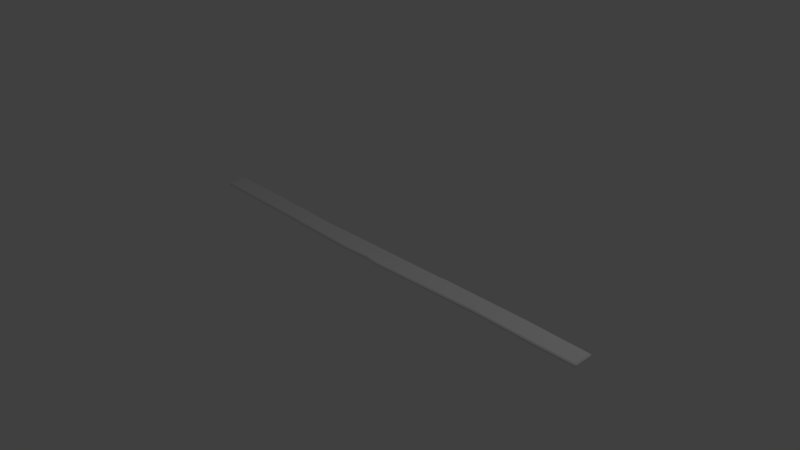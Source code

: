 # Source: Wood_Board_01.blend  (saved by Blender 2.78.0; exported with 4.5.12 LTS)
import bpy
from mathutils import Matrix  # noqa: F401  (used for matrix-valued properties, if any)

bpy.ops.wm.read_factory_settings(use_empty=True)
scene = bpy.context.scene
scene.name = 'Scene'

# ---- collections
col_collection_1 = bpy.data.collections.new('Collection 1'); scene.collection.children.link(col_collection_1)

# ---- world
world_world = bpy.data.worlds.new('World'); scene.world = world_world
world_world.color = (0.05088, 0.05088, 0.05088)
world_world.use_sun_shadow = False
world_world.sun_shadow_jitter_overblur = 0.0
world_world.cycles.sampling_method = 'MANUAL'

# ---- cameras
cam_camera = bpy.data.cameras.new('Camera')
cam_camera.clip_end = 100.0
cam_camera.lens = 35.0
cam_camera.sensor_width = 32.0
cam_camera.sensor_height = 18.0
cam_camera.ortho_scale = 7.314
cam_camera.dof.focus_distance = 0.0
cam_camera.dof.aperture_fstop = 128.0

# ---- lights
light_lamp = bpy.data.lights.new('Lamp', 'POINT')
light_lamp.transmission_factor = 0.0
light_lamp.cutoff_distance = 30.0
light_lamp.energy = 100.0
light_lamp.shadow_buffer_clip_start = 1.001
light_lamp.shadow_soft_size = 0.1
light_lamp.shadow_maximum_resolution = 0.006
light_lamp.use_absolute_resolution = True

# ---- meshes
me_plane = bpy.data.meshes.new('Plane')
me_plane.from_pydata([(13.44, 0.6719, 0.0), (10.03, 0.7949, 0.0), (-1.0, 1.0, 0.0), (5.48, 0.918, 0.0), (15.49, 0.7539, 0.0), (26.64, 0.877, 0.0), (27.26, 1.009, 0.0), (27.59, 1.05, 0.0), (28.2, 0.959, 0.0), (35.5, 1.0, 0.0), (41.45, 0.877, 0.0), (41.45, -1.055, 0.0), (37.43, -1.055, 0.0), (32.02, -0.9728, 0.0), (26.93, -1.137, 0.0), (21.07, -1.342, 0.0), (19.79, -1.178, 0.0), (17.21, -1.342, 0.0), (8.351, -1.096, 0.0), (-1.0, -0.9728, 0.0), (13.44, 0.6719, 0.3), (15.49, 0.7539, 0.3), (10.03, 0.7949, 0.3), (5.48, 0.918, 0.3), (-1.0, 1.0, 0.3), (26.64, 0.877, 0.3), (27.26, 0.969, 0.3), (27.59, 0.979, 0.3), (28.2, 0.959, 0.3), (35.5, 1.0, 0.3), (41.45, 0.877, 0.3), (41.45, -1.055, 0.3), (37.43, -1.055, 0.3), (32.02, -0.9728, 0.3), (26.93, -1.137, 0.3), (21.07, -1.342, 0.3), (19.79, -1.178, 0.3), (17.21, -1.342, 0.3), (8.351, -1.096, 0.3), (-1.0, -0.9728, 0.3)], [], [(0, 4, 5, 6, 7, 8, 9, 10, 11, 12, 13, 14, 15, 16, 17, 18, 19, 2, 3, 1), (20, 22, 23, 24, 39, 38, 37, 36, 35, 34, 33, 32, 31, 30, 29, 28, 27, 26, 25, 21), (10, 9, 29, 30), (1, 3, 23, 22), (18, 17, 37, 38), (11, 10, 30, 31), (3, 2, 24, 23), (19, 18, 38, 39), (12, 11, 31, 32), (5, 4, 21, 25), (2, 19, 39, 24), (13, 12, 32, 33), (6, 5, 25, 26), (14, 13, 33, 34), (7, 6, 26, 27), (15, 14, 34, 35), (8, 7, 27, 28), (4, 0, 20, 21), (16, 15, 35, 36), (9, 8, 28, 29), (0, 1, 22, 20), (17, 16, 36, 37)])
_uv = me_plane.uv_layers.new(name='UVMap')
_uv.uv.foreach_set('vector', [0.3597, 0.3401, 0.3736, 0.3884, 0.392, 0.6512, 0.4153, 0.6657, 0.4224, 0.6735, 0.4061, 0.6879, 0.4111, 0.8599, 0.3874, 1.0, 0.0446, 0.9999, 0.04585, 0.9052, 0.06209, 0.7777, 0.03457, 0.6579, 0.0, 0.5198, 0.02951, 0.4898, 0.0012, 0.4289, 0.04763, 0.2203, 0.07237, 0.0, 0.4224, 8.139e-05, 0.4059, 0.1527, 0.3826, 0.26, 0.4807, 0.3401, 0.4588, 0.2599, 0.437, 0.1526, 0.4224, 0.0, 0.7725, 1.095e-07, 0.7944, 0.2203, 0.838, 0.429, 0.8089, 0.4898, 0.838, 0.5198, 0.8016, 0.6579, 0.7725, 0.7777, 0.7871, 0.9052, 0.7871, 0.9999, 0.4443, 0.9999, 0.4224, 0.8598, 0.4297, 0.6879, 0.4262, 0.6734, 0.428, 0.6657, 0.4443, 0.6512, 0.4661, 0.3884, 0.8922, 2.786e-06, 0.8931, 0.14, 0.8399, 0.14, 0.839, 0.0, 0.8921, 0.74, 0.8929, 0.8472, 0.8397, 0.8472, 0.8389, 0.74, 0.9468, 0.2203, 0.9468, 0.429, 0.8935, 0.429, 0.8935, 0.2203, 1.0, 0.04647, 1.0, 0.09197, 0.9468, 0.09197, 0.9468, 0.04647, 0.8929, 0.8472, 0.8935, 0.9998, 0.8403, 0.9998, 0.8397, 0.8472, 0.9468, 0.0, 0.9468, 0.2203, 0.8935, 0.2203, 0.8935, 0.0, 0.9468, 0.9052, 0.9468, 0.9999, 0.8935, 0.9999, 0.8935, 0.9052, 0.8924, 0.3487, 0.8917, 0.6115, 0.8385, 0.6115, 0.8392, 0.3487, 1.0, 2.808e-09, 1.0, 0.04647, 0.9468, 0.04647, 0.9468, 0.0, 0.9468, 0.7777, 0.9468, 0.9052, 0.8935, 0.9052, 0.8935, 0.7777, 0.8933, 0.3342, 0.8924, 0.3487, 0.8392, 0.3487, 0.8398, 0.3342, 0.9468, 0.6579, 0.9468, 0.7777, 0.8935, 0.7777, 0.8935, 0.6579, 0.8935, 0.3265, 0.8933, 0.3342, 0.8398, 0.3342, 0.8399, 0.3265, 0.9468, 0.5198, 0.9468, 0.6579, 0.8935, 0.6579, 0.8935, 0.5198, 0.8929, 0.312, 0.8935, 0.3265, 0.8399, 0.3265, 0.8397, 0.312, 0.8917, 0.6115, 0.8912, 0.6599, 0.838, 0.6599, 0.8385, 0.6115, 0.9468, 0.4898, 0.9468, 0.5198, 0.8935, 0.5198, 0.8935, 0.4898, 0.8931, 0.14, 0.8929, 0.312, 0.8397, 0.312, 0.8399, 0.14, 0.8912, 0.6599, 0.8921, 0.74, 0.8389, 0.74, 0.838, 0.6599, 0.9468, 0.429, 0.9468, 0.4898, 0.8935, 0.4898, 0.8935, 0.429])
me_plane.use_remesh_preserve_volume = False
me_plane.use_remesh_preserve_attributes = False
me_plane.use_mirror_vertex_groups = False
me_plane.update()

# ---- objects
ob_lamp = bpy.data.objects.new('Lamp', light_lamp)
ob_camera = bpy.data.objects.new('Camera', cam_camera)
ob_plane = bpy.data.objects.new('Plane', me_plane)

# ---- transforms, parenting, visibility, modifiers, constraints
ob_lamp.location = (4.076, 1.005, 5.904)
ob_lamp.rotation_euler = (0.6503, 0.05522, 1.866)
ob_lamp.lock_rotations_4d = False
ob_lamp.empty_display_type = 'ARROWS'
ob_lamp.color = (0.0, 0.0, 0.0, 0.0)
ob_lamp.lineart.crease_threshold = 0.0
ob_camera.location = (7.481, -6.508, 5.344)
ob_camera.rotation_euler = (1.109, 0.0, 0.8149)
ob_camera.lock_rotations_4d = False
ob_camera.empty_display_type = 'ARROWS'
ob_camera.color = (0.0, 0.0, 0.0, 0.0)
ob_camera.display_type = 'WIRE'
ob_camera.lineart.crease_threshold = 0.0
ob_plane.location = (-2.876, 0.02349, 0.02235)
ob_plane.scale = (0.15, 0.15, 0.15)
ob_plane.lineart.crease_threshold = 0.0
_m = ob_plane.modifiers.new('Bevel', 'BEVEL')
_m.limit_method = 'NONE'
_m.spread = 0.0

# ---- collection membership
col_collection_1.objects.link(ob_lamp)
col_collection_1.objects.link(ob_camera)
col_collection_1.objects.link(ob_plane)

# ---- scene / render settings (as saved in the file)
scene.camera = ob_camera
scene.frame_start = 1; scene.frame_end = 250; scene.frame_set(1)
scene.render.engine = 'BLENDER_EEVEE_NEXT'
scene.render.resolution_percentage = 50
scene.render.dither_intensity = 0.0
scene.cycles.use_denoising = False
scene.cycles.samples = 128
scene.cycles.sampling_pattern = 'TABULATED_SOBOL'
scene.cycles.light_sampling_threshold = 0.0
scene.cycles.use_adaptive_sampling = False
scene.cycles.use_light_tree = False
scene.cycles.blur_glossy = 0.0
scene.cycles.sample_clamp_indirect = 0.0
scene.view_settings.view_transform = 'Standard'
bpy.context.view_layer.update()
